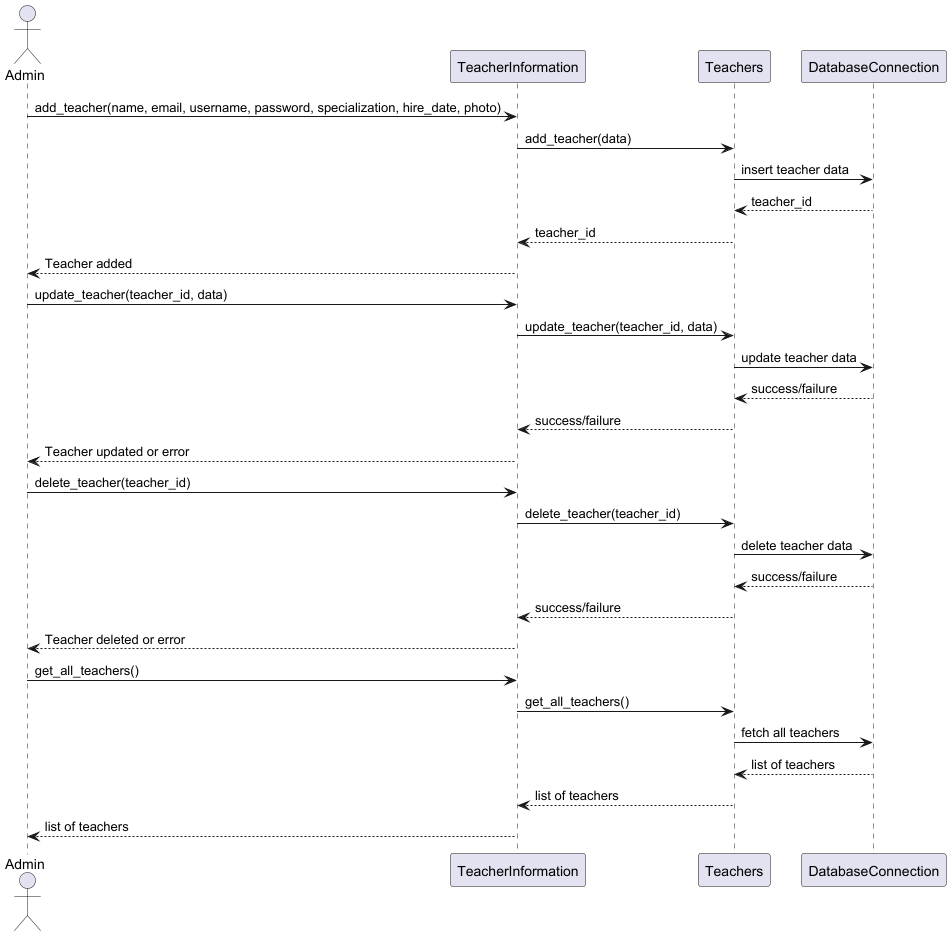

The diagram above was rendered by PlantUML. Its source (embedded in the PNG):
@startuml
' https://plantuml.com/sequence-diagram

actor "Admin" as Admin
participant "TeacherInformation" as TI
participant "Teachers" as T
participant "DatabaseConnection" as DB

' Add Teacher
Admin -> TI : add_teacher(name, email, username, password, specialization, hire_date, photo)
TI -> T : add_teacher(data)
T -> DB : insert teacher data
DB --> T : teacher_id
T --> TI : teacher_id
TI --> Admin : Teacher added

' Update Teacher
Admin -> TI : update_teacher(teacher_id, data)
TI -> T : update_teacher(teacher_id, data)
T -> DB : update teacher data
DB --> T : success/failure
T --> TI : success/failure
TI --> Admin : Teacher updated or error

' Delete Teacher
Admin -> TI : delete_teacher(teacher_id)
TI -> T : delete_teacher(teacher_id)
T -> DB : delete teacher data
DB --> T : success/failure
T --> TI : success/failure
TI --> Admin : Teacher deleted or error

' Display Teachers
Admin -> TI : get_all_teachers()
TI -> T : get_all_teachers()
T -> DB : fetch all teachers
DB --> T : list of teachers
T --> TI : list of teachers
TI --> Admin : list of teachers

@enduml